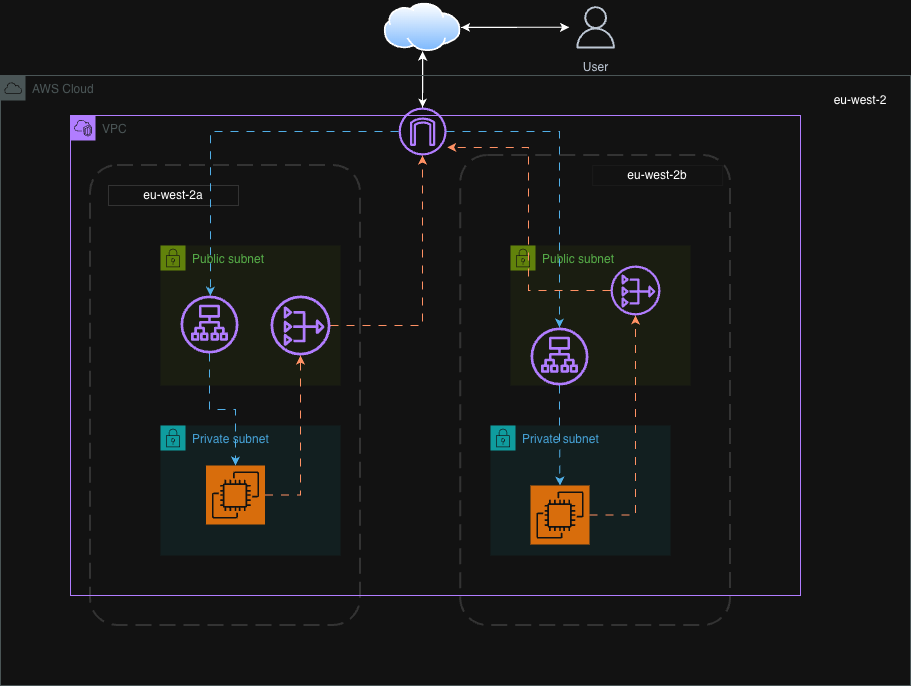

The diagram above was exported from draw.io. Its source (the exported page's mxGraphModel, read from the mxfile embedded in the PNG):
<mxGraphModel dx="1113" dy="1816" grid="1" gridSize="10" guides="1" tooltips="1" connect="1" arrows="1" fold="1" page="1" pageScale="1" pageWidth="850" pageHeight="1100" math="0" shadow="0">
  <root>
    <mxCell id="0" />
    <mxCell id="1" parent="0" />
    <mxCell id="DhmBOwunrXXsTseuyDDO-2" parent="1" style="points=[[0,0],[0.25,0],[0.5,0],[0.75,0],[1,0],[1,0.25],[1,0.5],[1,0.75],[1,1],[0.75,1],[0.5,1],[0.25,1],[0,1],[0,0.75],[0,0.5],[0,0.25]];outlineConnect=0;gradientColor=none;html=1;whiteSpace=wrap;fontSize=12;fontStyle=0;container=1;pointerEvents=0;collapsible=0;recursiveResize=0;shape=mxgraph.aws4.group;grIcon=mxgraph.aws4.group_security_group;grStroke=0;strokeColor=#00A4A6;fillColor=#E6F6F7;verticalAlign=top;align=left;spacingLeft=30;fontColor=#147EBA;dashed=0;" value="Private subnet" vertex="1">
      <mxGeometry height="130" width="180" x="180" y="400" as="geometry" />
    </mxCell>
    <mxCell id="DhmBOwunrXXsTseuyDDO-12" parent="DhmBOwunrXXsTseuyDDO-2" style="points=[[0,0,0],[0.25,0,0],[0.5,0,0],[0.75,0,0],[1,0,0],[0,1,0],[0.25,1,0],[0.5,1,0],[0.75,1,0],[1,1,0],[0,0.25,0],[0,0.5,0],[0,0.75,0],[1,0.25,0],[1,0.5,0],[1,0.75,0]];outlineConnect=0;fontColor=#232F3E;fillColor=#ED7100;strokeColor=#ffffff;dashed=0;verticalLabelPosition=bottom;verticalAlign=top;align=center;html=1;fontSize=12;fontStyle=0;aspect=fixed;shape=mxgraph.aws4.resourceIcon;resIcon=mxgraph.aws4.ec2;" value="" vertex="1">
      <mxGeometry height="59" width="59" x="45.5" y="40" as="geometry" />
    </mxCell>
    <mxCell id="DhmBOwunrXXsTseuyDDO-4" parent="1" style="points=[[0,0],[0.25,0],[0.5,0],[0.75,0],[1,0],[1,0.25],[1,0.5],[1,0.75],[1,1],[0.75,1],[0.5,1],[0.25,1],[0,1],[0,0.75],[0,0.5],[0,0.25]];outlineConnect=0;gradientColor=none;html=1;whiteSpace=wrap;fontSize=12;fontStyle=0;container=1;pointerEvents=0;collapsible=0;recursiveResize=0;shape=mxgraph.aws4.group;grIcon=mxgraph.aws4.group_security_group;grStroke=0;strokeColor=#7AA116;fillColor=#F2F6E8;verticalAlign=top;align=left;spacingLeft=30;fontColor=#248814;dashed=0;" value="Public subnet" vertex="1">
      <mxGeometry height="140" width="180" x="180" y="220" as="geometry" />
    </mxCell>
    <mxCell id="DhmBOwunrXXsTseuyDDO-15" parent="DhmBOwunrXXsTseuyDDO-4" style="outlineConnect=0;fontColor=#232F3E;gradientColor=none;fillColor=#8C4FFF;strokeColor=none;dashed=0;verticalLabelPosition=bottom;verticalAlign=top;align=center;html=1;fontSize=12;fontStyle=0;aspect=fixed;pointerEvents=1;shape=mxgraph.aws4.nat_gateway;" value="" vertex="1">
      <mxGeometry height="60" width="60" x="110" y="50" as="geometry" />
    </mxCell>
    <mxCell id="DhmBOwunrXXsTseuyDDO-40" parent="DhmBOwunrXXsTseuyDDO-4" style="outlineConnect=0;fontColor=#232F3E;gradientColor=none;fillColor=#8C4FFF;strokeColor=none;dashed=0;verticalLabelPosition=bottom;verticalAlign=top;align=center;html=1;fontSize=12;fontStyle=0;aspect=fixed;pointerEvents=1;shape=mxgraph.aws4.application_load_balancer;" value="" vertex="1">
      <mxGeometry height="58" width="58" x="20" y="50" as="geometry" />
    </mxCell>
    <mxCell id="DhmBOwunrXXsTseuyDDO-13" parent="1" style="points=[[0,0],[0.25,0],[0.5,0],[0.75,0],[1,0],[1,0.25],[1,0.5],[1,0.75],[1,1],[0.75,1],[0.5,1],[0.25,1],[0,1],[0,0.75],[0,0.5],[0,0.25]];outlineConnect=0;gradientColor=none;html=1;whiteSpace=wrap;fontSize=12;fontStyle=0;container=1;pointerEvents=0;collapsible=0;recursiveResize=0;shape=mxgraph.aws4.group;grIcon=mxgraph.aws4.group_security_group;grStroke=0;strokeColor=#00A4A6;fillColor=#E6F6F7;verticalAlign=top;align=left;spacingLeft=30;fontColor=#147EBA;dashed=0;" value="Private subnet" vertex="1">
      <mxGeometry height="130" width="180" x="510" y="400" as="geometry" />
    </mxCell>
    <mxCell id="DhmBOwunrXXsTseuyDDO-14" parent="DhmBOwunrXXsTseuyDDO-13" style="points=[[0,0,0],[0.25,0,0],[0.5,0,0],[0.75,0,0],[1,0,0],[0,1,0],[0.25,1,0],[0.5,1,0],[0.75,1,0],[1,1,0],[0,0.25,0],[0,0.5,0],[0,0.75,0],[1,0.25,0],[1,0.5,0],[1,0.75,0]];outlineConnect=0;fontColor=#232F3E;fillColor=#ED7100;strokeColor=#ffffff;dashed=0;verticalLabelPosition=bottom;verticalAlign=top;align=center;html=1;fontSize=12;fontStyle=0;aspect=fixed;shape=mxgraph.aws4.resourceIcon;resIcon=mxgraph.aws4.ec2;" value="" vertex="1">
      <mxGeometry height="59" width="59" x="40" y="60" as="geometry" />
    </mxCell>
    <mxCell id="DhmBOwunrXXsTseuyDDO-18" parent="1" style="points=[[0,0],[0.25,0],[0.5,0],[0.75,0],[1,0],[1,0.25],[1,0.5],[1,0.75],[1,1],[0.75,1],[0.5,1],[0.25,1],[0,1],[0,0.75],[0,0.5],[0,0.25]];outlineConnect=0;gradientColor=none;html=1;whiteSpace=wrap;fontSize=12;fontStyle=0;container=1;pointerEvents=0;collapsible=0;recursiveResize=0;shape=mxgraph.aws4.group;grIcon=mxgraph.aws4.group_security_group;grStroke=0;strokeColor=#7AA116;fillColor=#F2F6E8;verticalAlign=top;align=left;spacingLeft=30;fontColor=#248814;dashed=0;" value="Public subnet" vertex="1">
      <mxGeometry height="140" width="180" x="530" y="220" as="geometry" />
    </mxCell>
    <mxCell id="DhmBOwunrXXsTseuyDDO-19" parent="DhmBOwunrXXsTseuyDDO-18" style="outlineConnect=0;fontColor=#232F3E;gradientColor=none;fillColor=#8C4FFF;strokeColor=none;dashed=0;verticalLabelPosition=bottom;verticalAlign=top;align=center;html=1;fontSize=12;fontStyle=0;aspect=fixed;pointerEvents=1;shape=mxgraph.aws4.nat_gateway;" value="" vertex="1">
      <mxGeometry height="50" width="50" x="100" y="20" as="geometry" />
    </mxCell>
    <mxCell id="DhmBOwunrXXsTseuyDDO-41" parent="DhmBOwunrXXsTseuyDDO-18" style="outlineConnect=0;fontColor=#232F3E;gradientColor=none;fillColor=#8C4FFF;strokeColor=none;dashed=0;verticalLabelPosition=bottom;verticalAlign=top;align=center;html=1;fontSize=12;fontStyle=0;aspect=fixed;pointerEvents=1;shape=mxgraph.aws4.application_load_balancer;" value="" vertex="1">
      <mxGeometry height="58" width="58" x="20" y="82" as="geometry" />
    </mxCell>
    <mxCell id="DhmBOwunrXXsTseuyDDO-24" parent="1" style="rounded=1;arcSize=10;dashed=1;strokeColor=light-dark(#F59D56,#333333);fillColor=none;gradientColor=none;dashPattern=8 4;strokeWidth=2;" value="" vertex="1">
      <mxGeometry height="460" width="270" x="110" y="140" as="geometry" />
    </mxCell>
    <mxCell id="DhmBOwunrXXsTseuyDDO-25" parent="1" style="rounded=1;arcSize=10;dashed=1;strokeColor=light-dark(#F59D56,#333333);fillColor=none;gradientColor=none;dashPattern=8 4;strokeWidth=2;" value="" vertex="1">
      <mxGeometry height="470" width="269.75" x="480.25" y="130" as="geometry" />
    </mxCell>
    <mxCell id="DhmBOwunrXXsTseuyDDO-50" edge="1" parent="1" source="DhmBOwunrXXsTseuyDDO-30" style="edgeStyle=orthogonalEdgeStyle;rounded=0;orthogonalLoop=1;jettySize=auto;html=1;" target="DhmBOwunrXXsTseuyDDO-33">
      <mxGeometry relative="1" as="geometry" />
    </mxCell>
    <mxCell id="DhmBOwunrXXsTseuyDDO-54" edge="1" parent="1" source="DhmBOwunrXXsTseuyDDO-30" style="edgeStyle=orthogonalEdgeStyle;rounded=0;orthogonalLoop=1;jettySize=auto;html=1;fillColor=#0050ef;strokeColor=#001DBC;" target="DhmBOwunrXXsTseuyDDO-31">
      <mxGeometry relative="1" as="geometry" />
    </mxCell>
    <mxCell id="DhmBOwunrXXsTseuyDDO-67" edge="1" parent="1" source="DhmBOwunrXXsTseuyDDO-30" style="edgeStyle=orthogonalEdgeStyle;rounded=0;orthogonalLoop=1;jettySize=auto;html=1;" target="DhmBOwunrXXsTseuyDDO-31">
      <mxGeometry relative="1" as="geometry" />
    </mxCell>
    <mxCell id="DhmBOwunrXXsTseuyDDO-30" parent="1" style="image;aspect=fixed;perimeter=ellipsePerimeter;html=1;align=center;shadow=0;dashed=0;spacingTop=3;image=img/lib/active_directory/internet_cloud.svg;" value="" vertex="1">
      <mxGeometry height="48.32" width="76.7" x="403.77" y="-22.33" as="geometry" />
    </mxCell>
    <mxCell id="DhmBOwunrXXsTseuyDDO-68" edge="1" parent="1" source="DhmBOwunrXXsTseuyDDO-31" style="edgeStyle=orthogonalEdgeStyle;rounded=0;orthogonalLoop=1;jettySize=auto;html=1;" target="DhmBOwunrXXsTseuyDDO-30">
      <mxGeometry relative="1" as="geometry" />
    </mxCell>
    <mxCell id="DhmBOwunrXXsTseuyDDO-31" parent="1" style="outlineConnect=0;fontColor=#232F3E;gradientColor=none;strokeColor=#232F3E;fillColor=#ffffff;dashed=0;verticalLabelPosition=bottom;verticalAlign=top;align=center;html=1;fontSize=12;fontStyle=0;aspect=fixed;shape=mxgraph.aws4.resourceIcon;resIcon=mxgraph.aws4.user;" value="User" vertex="1">
      <mxGeometry height="52.97" width="52.97" x="588.64" y="-24.659999999999997" as="geometry" />
    </mxCell>
    <mxCell id="DhmBOwunrXXsTseuyDDO-52" edge="1" parent="1" source="DhmBOwunrXXsTseuyDDO-33" style="edgeStyle=orthogonalEdgeStyle;rounded=0;orthogonalLoop=1;jettySize=auto;html=1;flowAnimation=1;fillColor=#0050ef;strokeColor=light-dark(#001DBC,#51AFE7);" target="DhmBOwunrXXsTseuyDDO-41">
      <mxGeometry relative="1" as="geometry" />
    </mxCell>
    <mxCell id="DhmBOwunrXXsTseuyDDO-70" edge="1" parent="1" source="DhmBOwunrXXsTseuyDDO-33" style="edgeStyle=orthogonalEdgeStyle;rounded=0;orthogonalLoop=1;jettySize=auto;html=1;" target="DhmBOwunrXXsTseuyDDO-30">
      <mxGeometry relative="1" as="geometry" />
    </mxCell>
    <mxCell id="DhmBOwunrXXsTseuyDDO-37" parent="1" style="text;html=1;whiteSpace=wrap;strokeColor=light-dark(transparent,#1A1A1A);fillColor=none;align=center;verticalAlign=middle;rounded=0;" value="eu-west-2b" vertex="1">
      <mxGeometry height="20" width="130" x="612.13" y="140" as="geometry" />
    </mxCell>
    <mxCell id="DhmBOwunrXXsTseuyDDO-42" edge="1" parent="1" source="DhmBOwunrXXsTseuyDDO-40" style="edgeStyle=orthogonalEdgeStyle;rounded=0;orthogonalLoop=1;jettySize=auto;html=1;fillColor=#1ba1e2;strokeColor=#006EAF;flowAnimation=1;" target="DhmBOwunrXXsTseuyDDO-12">
      <mxGeometry relative="1" as="geometry" />
    </mxCell>
    <mxCell id="DhmBOwunrXXsTseuyDDO-43" edge="1" parent="1" source="DhmBOwunrXXsTseuyDDO-41" style="edgeStyle=orthogonalEdgeStyle;rounded=0;orthogonalLoop=1;jettySize=auto;html=1;flowAnimation=1;fillColor=#0050ef;strokeColor=light-dark(#001DBC,#51AFE7);" target="DhmBOwunrXXsTseuyDDO-14">
      <mxGeometry relative="1" as="geometry" />
    </mxCell>
    <mxCell id="DhmBOwunrXXsTseuyDDO-44" edge="1" parent="1" source="DhmBOwunrXXsTseuyDDO-12" style="edgeStyle=orthogonalEdgeStyle;rounded=0;orthogonalLoop=1;jettySize=auto;html=1;flowAnimation=1;fillColor=#fa6800;strokeColor=#C73500;" target="DhmBOwunrXXsTseuyDDO-15">
      <mxGeometry relative="1" as="geometry" />
    </mxCell>
    <mxCell id="DhmBOwunrXXsTseuyDDO-46" edge="1" parent="1" source="DhmBOwunrXXsTseuyDDO-14" style="edgeStyle=orthogonalEdgeStyle;rounded=0;orthogonalLoop=1;jettySize=auto;html=1;shadow=0;flowAnimation=1;fillColor=#fa6800;strokeColor=#C73500;" target="DhmBOwunrXXsTseuyDDO-19">
      <mxGeometry relative="1" as="geometry" />
    </mxCell>
    <mxCell id="DhmBOwunrXXsTseuyDDO-47" edge="1" parent="1" source="DhmBOwunrXXsTseuyDDO-19" style="edgeStyle=orthogonalEdgeStyle;rounded=0;orthogonalLoop=1;jettySize=auto;html=1;entryX=1.013;entryY=0.832;entryDx=0;entryDy=0;entryPerimeter=0;flowAnimation=1;fillColor=#fa6800;strokeColor=#C73500;" target="DhmBOwunrXXsTseuyDDO-33">
      <mxGeometry relative="1" as="geometry" />
    </mxCell>
    <mxCell id="DhmBOwunrXXsTseuyDDO-48" edge="1" parent="1" source="DhmBOwunrXXsTseuyDDO-15" style="edgeStyle=orthogonalEdgeStyle;rounded=0;orthogonalLoop=1;jettySize=auto;html=1;flowAnimation=1;fillColor=#fa6800;strokeColor=#C73500;" target="DhmBOwunrXXsTseuyDDO-33">
      <mxGeometry relative="1" as="geometry" />
    </mxCell>
    <mxCell id="DhmBOwunrXXsTseuyDDO-36" parent="1" style="text;html=1;whiteSpace=wrap;strokeColor=light-dark(transparent,#333333);fillColor=none;align=center;verticalAlign=middle;rounded=0;" value="eu-west-2a" vertex="1">
      <mxGeometry height="20" width="130" x="128" y="160" as="geometry" />
    </mxCell>
    <mxCell id="DhmBOwunrXXsTseuyDDO-65" edge="1" parent="1" source="DhmBOwunrXXsTseuyDDO-33" style="edgeStyle=orthogonalEdgeStyle;rounded=0;orthogonalLoop=1;jettySize=auto;html=1;entryX=0.444;entryY=0.283;entryDx=0;entryDy=0;entryPerimeter=0;flowAnimation=1;strokeColor=light-dark(#000000,#51AFE7);" target="DhmBOwunrXXsTseuyDDO-24">
      <mxGeometry relative="1" as="geometry" />
    </mxCell>
    <mxCell id="DhmBOwunrXXsTseuyDDO-72" parent="1" style="points=[[0,0],[0.25,0],[0.5,0],[0.75,0],[1,0],[1,0.25],[1,0.5],[1,0.75],[1,1],[0.75,1],[0.5,1],[0.25,1],[0,1],[0,0.75],[0,0.5],[0,0.25]];outlineConnect=0;gradientColor=none;html=1;whiteSpace=wrap;fontSize=12;fontStyle=0;container=1;pointerEvents=0;collapsible=0;recursiveResize=0;shape=mxgraph.aws4.group;grIcon=mxgraph.aws4.group_vpc2;strokeColor=#8C4FFF;fillColor=none;verticalAlign=top;align=left;spacingLeft=30;fontColor=#AAB7B8;dashed=0;" value="VPC" vertex="1">
      <mxGeometry height="480" width="730" x="90" y="90" as="geometry" />
    </mxCell>
    <mxCell id="DhmBOwunrXXsTseuyDDO-33" parent="DhmBOwunrXXsTseuyDDO-72" style="outlineConnect=0;fontColor=#232F3E;gradientColor=none;fillColor=#8C4FFF;strokeColor=none;dashed=0;verticalLabelPosition=bottom;verticalAlign=top;align=center;html=1;fontSize=12;fontStyle=0;aspect=fixed;pointerEvents=1;shape=mxgraph.aws4.internet_gateway;" value="" vertex="1">
      <mxGeometry height="48" width="48" x="328.12" y="-8" as="geometry" />
    </mxCell>
    <mxCell id="DhmBOwunrXXsTseuyDDO-73" parent="1" style="sketch=0;outlineConnect=0;gradientColor=none;html=1;whiteSpace=wrap;fontSize=12;fontStyle=0;shape=mxgraph.aws4.group;grIcon=mxgraph.aws4.group_aws_cloud;strokeColor=#AAB7B8;fillColor=none;verticalAlign=top;align=left;spacingLeft=30;fontColor=#AAB7B8;dashed=0;" value="AWS Cloud" vertex="1">
      <mxGeometry height="610" width="910" x="20" y="50" as="geometry" />
    </mxCell>
    <mxCell id="s5QlU9rRoBcj04amIBlT-1" parent="1" style="text;html=1;whiteSpace=wrap;strokeColor=none;fillColor=none;align=center;verticalAlign=middle;rounded=0;" value="eu-west-2" vertex="1">
      <mxGeometry height="30" width="60" x="850" y="60" as="geometry" />
    </mxCell>
  </root>
</mxGraphModel>